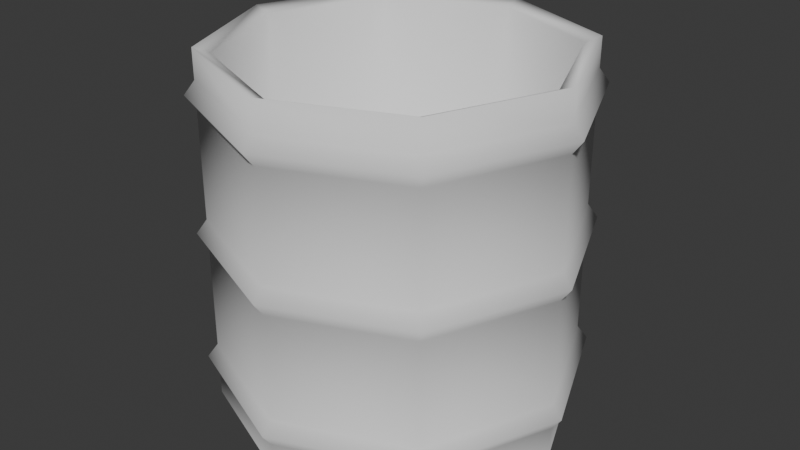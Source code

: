 # Source: Barrel.blend  (saved by Blender 4.5.88; exported with 4.5.12 LTS)
import bpy
from mathutils import Matrix  # noqa: F401  (used for matrix-valued properties, if any)

bpy.ops.wm.read_factory_settings(use_empty=True)
scene = bpy.context.scene
scene.name = 'Scene'

# ---- collections
col_collection = bpy.data.collections.new('Collection'); scene.collection.children.link(col_collection)

# ---- world
world_world = bpy.data.worlds.new('World'); scene.world = world_world
world_world.use_nodes = True; world_world.node_tree.nodes.clear()
_N = world_world.node_tree.nodes; _L = world_world.node_tree.links
n0 = _N.new('ShaderNodeOutputWorld'); n0.name = 'World Output'; n0.location = (200, 100)
n1 = _N.new('ShaderNodeBackground'); n1.name = 'Background'; n1.location = (-200, 100)
n1.inputs[0].default_value = (0.05088, 0.05088, 0.05088, 1.0)
_L.new(n1.outputs[0], n0.inputs[0])
n0.is_active_output = True
world_world.color = (0.05088, 0.05088, 0.05088)
world_world.sun_shadow_jitter_overblur = 0.0

# ---- meshes
me_cylinder = bpy.data.meshes.new('Cylinder')
me_cylinder.from_pydata([(0.7071, -0.7071, 0.07899), (0.0, 1.0, 1.0), (0.7071, 0.7071, 1.0), (1.0, 0.0, 0.07899), (1.0, 0.0, 1.0), (0.7071, -0.7071, 1.0), (0.7071, 0.7071, 0.07899), (0.0, -1.0, 1.0), (-0.7071, -0.7071, 1.0), (-1.0, 0.0, 1.0), (0.0, 1.0, 0.07899), (-0.7071, 0.7071, 1.0), (0.747, 0.747, 0.7585), (1.056, 4.207e-10, 0.7585), (0.747, -0.747, 0.7585), (-4.207e-10, -1.056, 0.7585), (-0.747, -0.747, 0.7585), (-1.056, 4.207e-10, 0.7585), (-4.207e-10, 1.056, 0.7585), (-0.747, 0.747, 0.7585), (-0.747, 0.747, 0.0), (-4.207e-10, 1.056, 0.0), (-1.056, 4.207e-10, 0.0), (-0.747, -0.747, 0.0), (-4.207e-10, -1.056, 0.0), (0.747, -0.747, 0.0), (1.056, 4.207e-10, 0.0), (0.747, 0.747, 0.0), (0.0, 1.0, 0.8343), (0.0, 1.0, 0.6826), (0.7071, 0.7071, 0.6826), (0.7071, 0.7071, 0.8343), (1.0, 0.0, 0.6826), (1.0, 0.0, 0.8343), (0.7071, -0.7071, 0.6826), (0.7071, -0.7071, 0.8343), (0.0, -1.0, 0.6826), (0.0, -1.0, 0.8343), (-0.7071, -0.7071, 0.6826), (-0.7071, -0.7071, 0.8343), (-1.0, 0.0, 0.6826), (-1.0, 0.0, 0.8343), (-0.7071, 0.7071, 0.6826), (-0.7071, 0.7071, 0.8343), (0.0, -1.0, 0.07899), (-0.7071, -0.7071, 0.07899), (-1.0, 0.0, 0.07899), (-0.7071, 0.7071, 0.07899), (0.7071, -0.7071, -0.07899), (0.0, 1.0, -1.0), (0.7071, 0.7071, -1.0), (1.0, 0.0, -0.07899), (1.0, 0.0, -1.0), (0.7071, -0.7071, -1.0), (0.7071, 0.7071, -0.07899), (0.0, -1.0, -1.0), (-0.7071, -0.7071, -1.0), (-1.0, 0.0, -1.0), (0.0, 1.0, -0.07899), (-0.7071, 0.7071, -1.0), (0.747, 0.747, -0.7585), (1.056, 4.207e-10, -0.7585), (0.747, -0.747, -0.7585), (-4.207e-10, -1.056, -0.7585), (-0.747, -0.747, -0.7585), (-1.056, 4.207e-10, -0.7585), (-4.207e-10, 1.056, -0.7585), (-0.747, 0.747, -0.7585), (0.0, 1.0, -0.8343), (0.0, 1.0, -0.6826), (0.7071, 0.7071, -0.6826), (0.7071, 0.7071, -0.8343), (1.0, 0.0, -0.6826), (1.0, 0.0, -0.8343), (0.7071, -0.7071, -0.6826), (0.7071, -0.7071, -0.8343), (0.0, -1.0, -0.6826), (0.0, -1.0, -0.8343), (-0.7071, -0.7071, -0.6826), (-0.7071, -0.7071, -0.8343), (-1.0, 0.0, -0.6826), (-1.0, 0.0, -0.8343), (-0.7071, 0.7071, -0.6826), (-0.7071, 0.7071, -0.8343), (0.0, -1.0, -0.07899), (-0.7071, -0.7071, -0.07899), (-1.0, 0.0, -0.07899), (-0.7071, 0.7071, -0.07899), (0.6449, 0.6449, 0.9671), (1.324e-09, 0.912, 0.9671), (0.912, 0.0, 0.9671), (0.6449, -0.6449, 0.9671), (1.324e-09, -0.912, 0.9671), (-0.6449, -0.6449, 0.9671), (-0.912, 0.0, 0.9671), (-0.6449, 0.6449, 0.9671), (0.6449, 0.6449, -1.0), (1.324e-09, 0.912, -1.0), (0.912, 0.0, -1.0), (0.6449, -0.6449, -1.0), (1.324e-09, -0.912, -1.0), (-0.6449, -0.6449, -1.0), (-0.912, 0.0, -1.0), (-0.6449, 0.6449, -1.0), (-1.49e-08, 0.0, -1.0)], [], [(33, 35, 14, 13), (99, 98, 104), (35, 37, 15, 14), (37, 39, 16, 15), (46, 45, 38, 40), (31, 33, 13, 12), (28, 31, 12, 18), (41, 43, 19, 17), (43, 28, 18, 19), (39, 41, 17, 16), (0, 3, 32, 34), (44, 0, 34, 36), (10, 47, 42, 29), (6, 10, 29, 30), (30, 32, 3, 6), (47, 46, 40, 42), (45, 44, 36, 38), (19, 18, 29, 42), (17, 19, 42, 40), (16, 17, 40, 38), (15, 16, 38, 36), (14, 15, 36, 34), (13, 14, 34, 32), (12, 13, 32, 30), (18, 12, 30, 29), (43, 11, 1, 28), (45, 46, 22, 23), (28, 1, 2, 31), (3, 0, 25, 26), (31, 2, 4, 33), (47, 10, 21, 20), (33, 4, 5, 35), (46, 47, 20, 22), (35, 5, 7, 37), (10, 6, 27, 21), (37, 7, 8, 39), (6, 3, 26, 27), (39, 8, 9, 41), (44, 45, 23, 24), (41, 9, 11, 43), (0, 44, 24, 25), (73, 61, 62, 75), (101, 100, 104), (75, 62, 63, 77), (77, 63, 64, 79), (86, 80, 78, 85), (71, 60, 61, 73), (68, 66, 60, 71), (81, 65, 67, 83), (83, 67, 66, 68), (79, 64, 65, 81), (48, 74, 72, 51), (84, 76, 74, 48), (58, 69, 82, 87), (54, 70, 69, 58), (70, 54, 51, 72), (87, 82, 80, 86), (85, 78, 76, 84), (67, 82, 69, 66), (65, 80, 82, 67), (64, 78, 80, 65), (63, 76, 78, 64), (62, 74, 76, 63), (61, 72, 74, 62), (60, 70, 72, 61), (66, 69, 70, 60), (83, 68, 49, 59), (85, 23, 22, 86), (68, 71, 50, 49), (51, 26, 25, 48), (71, 73, 52, 50), (87, 20, 21, 58), (73, 75, 53, 52), (86, 22, 20, 87), (75, 77, 55, 53), (58, 21, 27, 54), (77, 79, 56, 55), (54, 27, 26, 51), (79, 81, 57, 56), (84, 24, 23, 85), (81, 83, 59, 57), (48, 25, 24, 84), (103, 97, 89, 95), (102, 103, 95, 94), (8, 7, 92, 93), (1, 11, 95, 89), (103, 102, 104), (5, 4, 90, 91), (98, 96, 104), (100, 99, 104), (2, 1, 89, 88), (9, 8, 93, 94), (102, 101, 104), (97, 103, 104), (7, 5, 91, 92), (96, 97, 104), (11, 9, 94, 95), (4, 2, 88, 90), (88, 89, 97, 96), (90, 88, 96, 98), (91, 90, 98, 99), (92, 91, 99, 100), (100, 101, 93, 92), (94, 93, 101, 102)])
me_cylinder.polygons.foreach_set('use_smooth', [True] * 104)
_uv = me_cylinder.uv_layers.new(name='UVMap')
_uv.uv.foreach_set('vector', [0.75, 0.9586, 0.625, 0.9586, 0.625, 0.9271, 0.75, 0.9271, 0.625, 1.0, 0.75, 1.0, 0.625, 1.0, 0.625, 0.9586, 0.5, 0.9586, 0.5, 0.9271, 0.625, 0.9271, 0.5, 0.9586, 0.375, 0.9586, 0.375, 0.9271, 0.5, 0.9271, 0.25, 0.9586, 0.375, 0.9586, 0.375, 0.8956, 0.25, 0.8956, 0.875, 0.9586, 0.75, 0.9586, 0.75, 0.9271, 0.875, 0.9271, 1.0, 0.9586, 0.875, 0.9586, 0.875, 0.9271, 1.0, 0.9271, 0.25, 0.9586, 0.125, 0.9586, 0.125, 0.9271, 0.25, 0.9271, 0.125, 0.9586, 0.0, 0.9586, 0.0, 0.9271, 0.125, 0.9271, 0.375, 0.9586, 0.25, 0.9586, 0.25, 0.9271, 0.375, 0.9271, 0.625, 0.9586, 0.75, 0.9586, 0.75, 0.8956, 0.625, 0.8956, 0.5, 0.9586, 0.625, 0.9586, 0.625, 0.8956, 0.5, 0.8956, 0.0, 0.9586, 0.125, 0.9586, 0.125, 0.8956, 0.0, 0.8956, 0.875, 0.9586, 1.0, 0.9586, 1.0, 0.8956, 0.875, 0.8956, 0.875, 0.8956, 0.75, 0.8956, 0.75, 0.9586, 0.875, 0.9586, 0.125, 0.9586, 0.25, 0.9586, 0.25, 0.8956, 0.125, 0.8956, 0.375, 0.9586, 0.5, 0.9586, 0.5, 0.8956, 0.375, 0.8956, 0.125, 0.9271, 0.0, 0.9271, 0.0, 0.8956, 0.125, 0.8956, 0.25, 0.9271, 0.125, 0.9271, 0.125, 0.8956, 0.25, 0.8956, 0.375, 0.9271, 0.25, 0.9271, 0.25, 0.8956, 0.375, 0.8956, 0.5, 0.9271, 0.375, 0.9271, 0.375, 0.8956, 0.5, 0.8956, 0.625, 0.9271, 0.5, 0.9271, 0.5, 0.8956, 0.625, 0.8956, 0.75, 0.9271, 0.625, 0.9271, 0.625, 0.8956, 0.75, 0.8956, 0.875, 0.9271, 0.75, 0.9271, 0.75, 0.8956, 0.875, 0.8956, 1.0, 0.9271, 0.875, 0.9271, 0.875, 0.8956, 1.0, 0.8956, 0.125, 0.9586, 0.125, 1.0, 0.0, 1.0, 0.0, 0.9586, 0.375, 0.9586, 0.25, 0.9586, 0.25, 0.9271, 0.375, 0.9271, 1.0, 0.9586, 1.0, 1.0, 0.875, 1.0, 0.875, 0.9586, 0.75, 0.9586, 0.625, 0.9586, 0.625, 0.9271, 0.75, 0.9271, 0.875, 0.9586, 0.875, 1.0, 0.75, 1.0, 0.75, 0.9586, 0.125, 0.9586, 0.0, 0.9586, 0.0, 0.9271, 0.125, 0.9271, 0.75, 0.9586, 0.75, 1.0, 0.625, 1.0, 0.625, 0.9586, 0.25, 0.9586, 0.125, 0.9586, 0.125, 0.9271, 0.25, 0.9271, 0.625, 0.9586, 0.625, 1.0, 0.5, 1.0, 0.5, 0.9586, 1.0, 0.9586, 0.875, 0.9586, 0.875, 0.9271, 1.0, 0.9271, 0.5, 0.9586, 0.5, 1.0, 0.375, 1.0, 0.375, 0.9586, 0.875, 0.9586, 0.75, 0.9586, 0.75, 0.9271, 0.875, 0.9271, 0.375, 0.9586, 0.375, 1.0, 0.25, 1.0, 0.25, 0.9586, 0.5, 0.9586, 0.375, 0.9586, 0.375, 0.9271, 0.5, 0.9271, 0.25, 0.9586, 0.25, 1.0, 0.125, 1.0, 0.125, 0.9586, 0.625, 0.9586, 0.5, 0.9586, 0.5, 0.9271, 0.625, 0.9271, 0.75, 0.9586, 0.75, 0.9271, 0.625, 0.9271, 0.625, 0.9586, 0.375, 1.0, 0.5, 1.0, 0.375, 1.0, 0.625, 0.9586, 0.625, 0.9271, 0.5, 0.9271, 0.5, 0.9586, 0.5, 0.9586, 0.5, 0.9271, 0.375, 0.9271, 0.375, 0.9586, 0.25, 0.9586, 0.25, 0.8956, 0.375, 0.8956, 0.375, 0.9586, 0.875, 0.9586, 0.875, 0.9271, 0.75, 0.9271, 0.75, 0.9586, 1.0, 0.9586, 1.0, 0.9271, 0.875, 0.9271, 0.875, 0.9586, 0.25, 0.9586, 0.25, 0.9271, 0.125, 0.9271, 0.125, 0.9586, 0.125, 0.9586, 0.125, 0.9271, 0.0, 0.9271, 0.0, 0.9586, 0.375, 0.9586, 0.375, 0.9271, 0.25, 0.9271, 0.25, 0.9586, 0.625, 0.9586, 0.625, 0.8956, 0.75, 0.8956, 0.75, 0.9586, 0.5, 0.9586, 0.5, 0.8956, 0.625, 0.8956, 0.625, 0.9586, 0.0, 0.9586, 0.0, 0.8956, 0.125, 0.8956, 0.125, 0.9586, 0.875, 0.9586, 0.875, 0.8956, 1.0, 0.8956, 1.0, 0.9586, 0.875, 0.8956, 0.875, 0.9586, 0.75, 0.9586, 0.75, 0.8956, 0.125, 0.9586, 0.125, 0.8956, 0.25, 0.8956, 0.25, 0.9586, 0.375, 0.9586, 0.375, 0.8956, 0.5, 0.8956, 0.5, 0.9586, 0.125, 0.9271, 0.125, 0.8956, 0.0, 0.8956, 0.0, 0.9271, 0.25, 0.9271, 0.25, 0.8956, 0.125, 0.8956, 0.125, 0.9271, 0.375, 0.9271, 0.375, 0.8956, 0.25, 0.8956, 0.25, 0.9271, 0.5, 0.9271, 0.5, 0.8956, 0.375, 0.8956, 0.375, 0.9271, 0.625, 0.9271, 0.625, 0.8956, 0.5, 0.8956, 0.5, 0.9271, 0.75, 0.9271, 0.75, 0.8956, 0.625, 0.8956, 0.625, 0.9271, 0.875, 0.9271, 0.875, 0.8956, 0.75, 0.8956, 0.75, 0.9271, 1.0, 0.9271, 1.0, 0.8956, 0.875, 0.8956, 0.875, 0.9271, 0.125, 0.9586, 0.0, 0.9586, 0.0, 1.0, 0.125, 1.0, 0.375, 0.9586, 0.375, 0.9271, 0.25, 0.9271, 0.25, 0.9586, 1.0, 0.9586, 0.875, 0.9586, 0.875, 1.0, 1.0, 1.0, 0.75, 0.9586, 0.75, 0.9271, 0.625, 0.9271, 0.625, 0.9586, 0.875, 0.9586, 0.75, 0.9586, 0.75, 1.0, 0.875, 1.0, 0.125, 0.9586, 0.125, 0.9271, 0.0, 0.9271, 0.0, 0.9586, 0.75, 0.9586, 0.625, 0.9586, 0.625, 1.0, 0.75, 1.0, 0.25, 0.9586, 0.25, 0.9271, 0.125, 0.9271, 0.125, 0.9586, 0.625, 0.9586, 0.5, 0.9586, 0.5, 1.0, 0.625, 1.0, 1.0, 0.9586, 1.0, 0.9271, 0.875, 0.9271, 0.875, 0.9586, 0.5, 0.9586, 0.375, 0.9586, 0.375, 1.0, 0.5, 1.0, 0.875, 0.9586, 0.875, 0.9271, 0.75, 0.9271, 0.75, 0.9586, 0.375, 0.9586, 0.25, 0.9586, 0.25, 1.0, 0.375, 1.0, 0.5, 0.9586, 0.5, 0.9271, 0.375, 0.9271, 0.375, 0.9586, 0.25, 0.9586, 0.125, 0.9586, 0.125, 1.0, 0.25, 1.0, 0.625, 0.9586, 0.625, 0.9271, 0.5, 0.9271, 0.5, 0.9586, 0.125, 1.0, 0.0, 1.0, 0.0, 1.0, 0.125, 1.0, 0.25, 1.0, 0.125, 1.0, 0.125, 1.0, 0.25, 1.0, 0.375, 1.0, 0.5, 1.0, 0.5, 1.0, 0.375, 1.0, 0.0, 1.0, 0.125, 1.0, 0.125, 1.0, 0.0, 1.0, 0.125, 1.0, 0.25, 1.0, 0.125, 1.0, 0.625, 1.0, 0.75, 1.0, 0.75, 1.0, 0.625, 1.0, 0.75, 1.0, 0.875, 1.0, 0.75, 1.0, 0.5, 1.0, 0.625, 1.0, 0.5, 1.0, 0.875, 1.0, 1.0, 1.0, 1.0, 1.0, 0.875, 1.0, 0.25, 1.0, 0.375, 1.0, 0.375, 1.0, 0.25, 1.0, 0.25, 1.0, 0.375, 1.0, 0.25, 1.0, 0.0, 1.0, 0.125, 1.0, 0.0, 1.0, 0.5, 1.0, 0.625, 1.0, 0.625, 1.0, 0.5, 1.0, 0.875, 1.0, 1.0, 1.0, 0.875, 1.0, 0.125, 1.0, 0.25, 1.0, 0.25, 1.0, 0.125, 1.0, 0.75, 1.0, 0.875, 1.0, 0.875, 1.0, 0.75, 1.0, 0.875, 1.0, 1.0, 1.0, 1.0, 1.0, 0.875, 1.0, 0.75, 1.0, 0.875, 1.0, 0.875, 1.0, 0.75, 1.0, 0.625, 1.0, 0.75, 1.0, 0.75, 1.0, 0.625, 1.0, 0.5, 1.0, 0.625, 1.0, 0.625, 1.0, 0.5, 1.0, 0.5, 1.0, 0.375, 1.0, 0.375, 1.0, 0.5, 1.0, 0.25, 1.0, 0.375, 1.0, 0.375, 1.0, 0.25, 1.0])
me_cylinder.update()

# ---- objects
ob_cylinder = bpy.data.objects.new('Cylinder', me_cylinder)

# ---- transforms, parenting, visibility, modifiers, constraints
ob_cylinder.location = (0.0, 0.0, 0.0)

# ---- collection membership
col_collection.objects.link(ob_cylinder)

# ---- scene / render settings (as saved in the file)
scene.frame_start = 1; scene.frame_end = 250; scene.frame_set(1)
scene.render.engine = 'BLENDER_EEVEE_NEXT'
bpy.context.view_layer.update()

# ---- added for rendering (the .blend has no active camera and no usable light): camera, sun
cam_auto = bpy.data.cameras.new('AutoCamera')
cam_auto.lens = 50.0
cam_auto.sensor_width = 36.0
cam_auto.clip_end = 1000.0
ob_auto_camera = bpy.data.objects.new('AutoCamera', cam_auto)
scene.collection.objects.link(ob_auto_camera)
ob_auto_camera.location = (3.32693, -3.99231, 2.66142)
ob_auto_camera.rotation_euler = (1.09748, -7.21219e-08, 0.694738)
scene.camera = ob_auto_camera
light_auto_sun = bpy.data.lights.new('AutoSun', 'SUN')
light_auto_sun.energy = 3.0
light_auto_sun.angle = 0.0523599
ob_auto_sun = bpy.data.objects.new('AutoSun', light_auto_sun)
scene.collection.objects.link(ob_auto_sun)
ob_auto_sun.rotation_euler = (0.872665, 0.174533, 0.523599)
bpy.context.view_layer.update()
